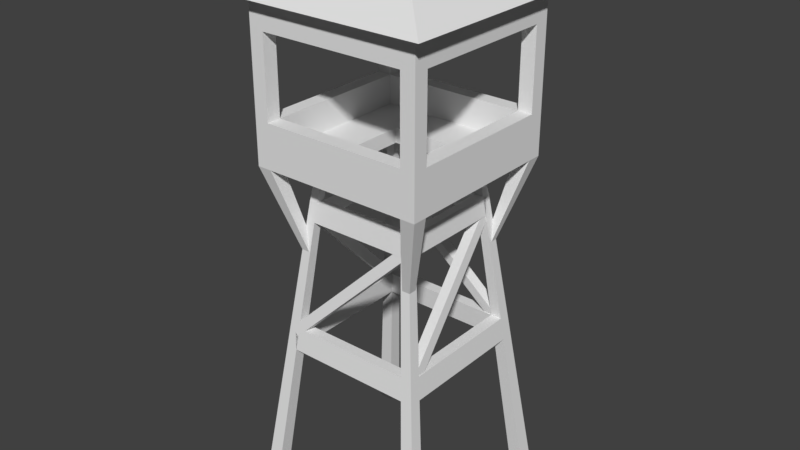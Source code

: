 # Source: Ireland_Military_Tower_2_Clip.blend  (saved by Blender 2.78.0; exported with 4.5.12 LTS)
import bpy
from mathutils import Matrix  # noqa: F401  (used for matrix-valued properties, if any)

bpy.ops.wm.read_factory_settings(use_empty=True)
scene = bpy.context.scene
scene.name = 'Scene'

# ---- collections
col_collection_1 = bpy.data.collections.new('Collection 1'); scene.collection.children.link(col_collection_1)

# ---- materials (node trees are filled in below, after node groups)
mat_material = bpy.data.materials.new('Material')
mat_material.alpha_threshold = 0.0
mat_material.use_transparent_shadow = False
mat_material.roughness = 0.5
mat_material.line_color = (0.0, 0.0, 0.0, 1.0)

# ---- material node trees

# ---- world
world_world = bpy.data.worlds.new('World'); scene.world = world_world
world_world.color = (0.05088, 0.05088, 0.05088)
world_world.use_sun_shadow = False
world_world.sun_shadow_jitter_overblur = 0.0
world_world.cycles.sampling_method = 'MANUAL'

# ---- meshes
me_cube = bpy.data.meshes.new('Cube')
me_cube.from_pydata([(1.95, 1.95, 4.4), (1.95, 1.65, 4.4), (1.65, 1.65, 4.4), (1.65, 1.95, 4.4), (1.755, 1.755, 5.6), (1.755, 1.485, 5.6), (1.485, 1.485, 5.6), (1.485, 1.755, 5.6), (1.95, -1.65, 4.4), (1.95, -1.95, 4.4), (1.65, -1.95, 4.4), (1.65, -1.65, 4.4), (1.755, -1.485, 5.6), (1.755, -1.755, 5.6), (1.485, -1.755, 5.6), (1.485, -1.485, 5.6), (-1.65, -1.65, 4.4), (-1.65, -1.95, 4.4), (-1.95, -1.95, 4.4), (-1.95, -1.65, 4.4), (-1.485, -1.485, 5.6), (-1.485, -1.755, 5.6), (-1.755, -1.755, 5.6), (-1.755, -1.485, 5.6), (-1.65, 1.95, 4.4), (-1.65, 1.65, 4.4), (-1.95, 1.65, 4.4), (-1.95, 1.95, 4.4), (-1.485, 1.755, 5.6), (-1.485, 1.485, 5.6), (-1.755, 1.485, 5.6), (-1.755, 1.755, 5.6), (3.25, 3.25, -6.0), (3.25, 2.75, -6.0), (2.75, 3.25, -6.0), (2.75, 2.75, -6.0), (3.25, -2.75, -6.0), (3.25, -3.25, -6.0), (2.75, -2.75, -6.0), (2.75, -3.25, -6.0), (-2.75, -2.75, -6.0), (-2.75, -3.25, -6.0), (-3.25, -2.75, -6.0), (-3.25, -3.25, -6.0), (-2.75, 3.25, -6.0), (-2.75, 2.75, -6.0), (-3.25, 3.25, -6.0), (-3.25, 2.75, -6.0), (-3.0, -3.0, 5.606), (-3.0, -3.0, 6.106), (-3.0, 3.0, 5.606), (-3.0, 3.0, 6.106), (3.0, -3.0, 5.606), (3.0, -3.0, 6.106), (3.0, 3.0, 5.606), (3.0, 3.0, 6.106), (1.0, 3.0, 5.606), (-1.0, 3.0, 5.606), (-1.0, 3.0, 6.106), (1.0, 3.0, 6.106), (-1.0, -3.0, 5.606), (1.0, -3.0, 5.606), (1.0, -3.0, 6.106), (-1.0, -3.0, 6.106), (-3.0, 1.0, 5.606), (-3.0, -1.0, 5.606), (-3.0, -1.0, 6.106), (-3.0, 1.0, 6.106), (3.0, -1.0, 5.606), (3.0, 1.0, 5.606), (3.0, 1.0, 6.106), (3.0, -1.0, 6.106), (1.0, 1.0, 6.106), (1.0, -1.0, 6.106), (-1.0, 1.0, 6.106), (-1.0, -1.0, 6.106), (-1.0, 1.0, 5.606), (-1.0, -1.0, 5.606), (1.0, 1.0, 5.606), (1.0, -1.0, 5.606), (-3.0, -2.5, 5.606), (3.0, -2.5, 6.106), (1.0, -2.5, 6.106), (-1.0, -2.5, 6.106), (-1.0, -2.5, 5.606), (1.0, -2.5, 5.606), (-3.0, -2.5, 6.106), (3.0, -2.5, 5.606), (2.5, 3.0, 6.106), (2.5, -3.0, 5.606), (2.5, 3.0, 5.606), (2.5, -3.0, 6.106), (2.5, 1.0, 6.106), (2.5, -1.0, 6.106), (2.5, 1.0, 5.606), (2.5, -1.0, 5.606), (2.5, -2.5, 6.106), (2.5, -2.5, 5.606), (-3.0, 2.5, 6.106), (3.0, 2.5, 5.606), (-3.0, 2.5, 5.606), (3.0, 2.5, 6.106), (1.0, 2.5, 6.106), (-1.0, 2.5, 6.106), (-1.0, 2.5, 5.606), (1.0, 2.5, 5.606), (2.5, 2.5, 5.606), (2.5, 2.5, 6.106), (-2.5, 3.0, 5.606), (-2.5, -3.0, 6.106), (-2.5, 3.0, 6.106), (-2.5, -3.0, 5.606), (-2.5, 1.0, 5.606), (-2.5, -1.0, 5.606), (-2.5, 1.0, 6.106), (-2.5, -1.0, 6.106), (-2.5, -2.5, 5.606), (-2.5, -2.5, 6.106), (-2.5, 2.5, 6.106), (-2.5, 2.5, 5.606), (-3.0, 2.5, 7.106), (-3.0, 3.0, 7.106), (2.5, 3.0, 7.106), (3.0, 3.0, 7.106), (3.0, -2.5, 7.106), (3.0, -3.0, 7.106), (-2.5, -3.0, 7.106), (-3.0, -3.0, 7.106), (-2.5, 3.0, 7.106), (-1.0, 3.0, 7.106), (1.0, 3.0, 7.106), (2.5, -3.0, 7.106), (1.0, -3.0, 7.106), (-1.0, -3.0, 7.106), (1.0, -2.5, 7.106), (-1.0, -2.5, 7.106), (-3.0, -2.5, 7.106), (-3.0, -1.0, 7.106), (-3.0, 1.0, 7.106), (3.0, 2.5, 7.106), (3.0, 1.0, 7.106), (3.0, -1.0, 7.106), (2.5, 1.0, 7.106), (2.5, -1.0, 7.106), (2.5, -2.5, 7.106), (-2.5, -2.5, 7.106), (2.5, 2.5, 7.106), (1.0, 2.5, 7.106), (-1.0, 2.5, 7.106), (-2.5, 2.5, 7.106), (-2.5, 1.0, 7.106), (-2.5, -1.0, 7.106), (-3.0, 2.5, 8.856), (-3.0, 3.0, 8.856), (2.5, 3.0, 8.856), (3.0, 3.0, 8.856), (3.0, -2.5, 8.856), (3.0, -3.0, 8.856), (-2.5, -3.0, 8.856), (-3.0, -3.0, 8.856), (-3.0, -2.5, 8.856), (2.5, -2.5, 8.856), (2.5, -3.0, 8.856), (3.0, 2.5, 8.856), (2.5, 2.5, 8.856), (-2.5, 3.0, 8.856), (-2.5, -2.5, 8.856), (-2.5, 2.5, 8.856), (-3.0, 2.5, 9.856), (-3.0, 3.0, 9.856), (2.5, 3.0, 9.856), (3.0, 3.0, 9.856), (3.0, -2.5, 9.856), (3.0, -3.0, 9.856), (-2.5, -3.0, 9.856), (-3.0, -3.0, 9.856), (-3.0, -2.5, 9.856), (2.5, -2.5, 9.856), (2.5, -3.0, 9.856), (3.0, 2.5, 9.856), (2.5, 2.5, 9.856), (-2.5, 3.0, 9.856), (-2.5, -2.5, 9.856), (-2.5, 2.5, 9.856), (-3.0, 2.5, 10.36), (-3.0, 3.0, 10.36), (2.5, 3.0, 10.36), (3.0, 3.0, 10.36), (3.0, -2.5, 10.36), (3.0, -3.0, 10.36), (-2.5, -3.0, 10.36), (-3.0, -3.0, 10.36), (-3.0, -2.5, 10.36), (2.5, -2.5, 10.36), (2.5, -3.0, 10.36), (3.0, 2.5, 10.36), (2.5, 2.5, 10.36), (-2.5, 3.0, 10.36), (-2.5, -2.5, 10.36), (-2.5, 2.5, 10.36), (2.5, 3.0, 9.856), (2.5, 2.5, 9.856), (2.5, -2.5, 9.856), (2.5, -3.0, 9.856), (2.5, 3.0, 10.36), (2.5, 2.5, 10.36), (2.5, -2.5, 10.36), (2.5, -3.0, 10.36), (2.5, 2.5, 9.856), (3.0, 2.5, 9.856), (-3.0, 2.5, 9.856), (-2.5, 2.5, 9.856), (2.5, 2.5, 10.36), (3.0, 2.5, 10.36), (-3.0, 2.5, 10.36), (-2.5, 2.5, 10.36), (-3.0, 2.5, 10.86), (-3.0, 3.0, 10.86), (2.5, 3.0, 10.86), (3.0, 3.0, 10.86), (3.0, 2.5, 10.86), (2.5, 2.5, 10.86), (-2.5, 3.0, 10.86), (-2.5, 2.5, 10.86), (2.5, 3.0, 10.86), (2.5, 2.5, 10.86), (2.5, -3.0, 10.36), (3.0, -3.0, 10.36), (-3.0, -3.0, 10.36), (-2.5, -3.0, 10.36), (2.5, -3.0, 10.36), (2.5, -3.0, 10.86), (2.5, -3.0, 10.86), (3.0, -3.0, 10.86), (-3.0, -3.0, 10.86), (-2.5, -3.0, 10.86), (-2.2, -2.2, -0.8), (-2.6, -2.2, -0.8), (-2.6, -2.6, -0.8), (-2.2, -2.6, -0.8), (-2.503, -2.118, -0.02), (-2.118, -2.503, -0.02), (-2.118, -2.118, -0.02), (-2.503, -2.503, -0.02), (-2.6, 2.6, -0.8), (-2.6, 2.2, -0.8), (-2.2, 2.2, -0.8), (-2.2, 2.6, -0.8), (-2.503, 2.118, -0.02), (-2.118, 2.503, -0.02), (-2.503, 2.503, -0.02), (-2.118, 2.118, -0.02), (2.6, -2.6, -0.8), (2.6, -2.2, -0.8), (2.2, -2.2, -0.8), (2.2, -2.6, -0.8), (2.503, -2.118, -0.02), (2.118, -2.118, -0.02), (2.503, -2.503, -0.02), (2.118, -2.503, -0.02), (2.2, 2.2, -0.8), (2.6, 2.2, -0.8), (2.2, 2.6, -0.8), (2.6, 2.6, -0.8), (2.503, 2.118, -0.02), (2.503, 2.503, -0.02), (2.118, 2.118, -0.02), (2.118, 2.503, -0.02), (2.6, -2.2, -0.8), (2.2, -2.2, -0.8), (2.503, -2.118, -0.02), (2.118, -2.118, -0.02), (2.6, 2.191, -0.8022), (2.2, 2.191, -0.8022), (2.503, 2.187, -0.01783), (2.118, 2.187, -0.01783), (-2.263, 2.118, -0.02), (-2.181, 2.2, -0.8), (-2.263, 2.503, -0.02), (-2.181, 2.6, -0.8), (-2.118, -2.283, -0.02), (-2.2, -2.201, -0.8), (-2.6, -2.201, -0.8), (-2.503, -2.283, -0.02), (-2.287, -2.503, -0.02), (-2.205, -2.6, -0.8), (-2.205, -2.2, -0.8), (-2.287, -2.118, -0.02), (0.0, 0.0, 12.86), (3.5, 3.5, 10.86), (0.0, 0.0, 12.86), (3.5, -3.5, 10.86), (0.0, 0.0, 12.86), (-3.5, 3.5, 10.86), (0.0, 0.0, 12.86), (-3.5, -3.5, 10.86), (2.033, 1.72, 3.737), (2.033, 2.033, 3.737), (1.72, 1.72, 3.737), (1.72, 2.033, 3.737), (-2.033, 1.72, 3.737), (-1.72, 2.033, 3.737), (-2.033, 2.033, 3.737), (-1.72, 1.72, 3.737), (-2.033, -1.72, 3.737), (-1.72, -2.033, 3.737), (-1.72, -1.72, 3.737), (-2.033, -2.033, 3.737), (2.033, -1.72, 3.737), (1.72, -1.72, 3.737), (2.033, -2.033, 3.737), (1.72, -2.033, 3.737), (1.799, -1.65, 4.4), (1.799, -1.95, 4.4), (1.728, -2.033, 3.737), (1.728, -1.72, 3.737), (1.95, 1.8, 4.4), (1.65, 1.8, 4.4), (2.033, 1.73, 3.737), (1.72, 1.73, 3.737), (1.819, 1.95, 4.4), (1.819, 1.65, 4.4), (1.748, 2.033, 3.737), (1.748, 1.72, 3.737), (-1.65, 1.789, 4.4), (-1.95, 1.789, 4.4), (-2.033, 1.719, 3.737), (-1.72, 1.719, 3.737), (1.918, 2.156, -0.09963), (2.165, 2.124, 0.1458), (1.918, 2.503, -0.05512), (2.165, 2.471, 0.1904), (2.165, 2.187, -0.3451), (2.413, 2.156, -0.09963), (2.165, 2.534, -0.3006), (2.413, 2.503, -0.05512), (-1.983, 2.007, 3.814), (-1.983, 1.66, 3.77), (-1.736, 1.628, 4.015), (-1.736, 1.975, 4.06), (-2.173, 1.909, -0.09963), (-2.142, 2.156, 0.1458), (-2.52, 1.909, -0.05512), (-2.489, 2.156, 0.1904), (-2.205, 2.156, -0.3451), (-2.173, 2.404, -0.09963), (-2.552, 2.156, -0.3006), (-2.52, 2.404, -0.05512), (-2.024, -1.992, 3.814), (-1.677, -1.992, 3.77), (-1.646, -1.744, 4.015), (-1.993, -1.744, 4.06), (-1.914, -2.163, -0.09963), (-2.162, -2.132, 0.1458), (-1.914, -2.51, -0.05512), (-2.162, -2.479, 0.1904), (-2.162, -2.195, -0.3451), (-2.409, -2.163, -0.09963), (-2.162, -2.542, -0.3006), (-2.409, -2.51, -0.05512), (1.987, -2.014, 3.814), (1.987, -1.667, 3.77), (1.739, -1.636, 4.015), (1.739, -1.983, 4.06), (2.147, -1.885, -0.09963), (2.115, -2.133, 0.1458), (2.494, -1.885, -0.05512), (2.462, -2.133, 0.1904), (2.178, -2.133, -0.3451), (2.147, -2.38, -0.09963), (2.525, -2.133, -0.3006), (2.494, -2.38, -0.05512), (1.998, 2.015, 3.814), (1.651, 2.015, 3.77), (1.619, 1.768, 4.015), (1.966, 1.768, 4.06), (-2.125, -1.847, 2.606), (-2.125, -2.125, 2.606), (-1.886, 2.086, 2.606), (-2.086, 2.086, 2.606), (2.096, 1.876, 2.606), (2.096, 2.096, 2.606), (1.851, -2.121, 2.606), (2.121, -2.121, 2.606), (2.121, -1.851, 2.606), (-1.847, -1.847, 2.606), (1.876, 2.096, 2.606), (1.851, -1.851, 2.606), (-2.086, 1.886, 2.606), (1.876, 1.876, 2.606), (-1.886, 1.886, 2.606), (-1.847, -2.125, 2.606)], [], [(253, 252, 37, 36), (4, 7, 6, 5), (0, 4, 5, 1), (1, 5, 6, 2), (2, 6, 7, 3), (4, 0, 3, 7), (245, 244, 46, 47), (12, 15, 14, 13), (8, 12, 13, 9), (9, 13, 14, 10), (10, 14, 15, 11), (12, 8, 11, 15), (261, 260, 35, 33), (20, 23, 22, 21), (16, 20, 21, 17), (17, 21, 22, 18), (18, 22, 23, 19), (20, 16, 19, 23), (237, 236, 40, 42), (28, 31, 30, 29), (24, 28, 29, 25), (25, 29, 30, 26), (26, 30, 31, 27), (28, 24, 27, 31), (239, 238, 43, 41), (260, 262, 34, 35), (254, 253, 36, 38), (247, 246, 45, 44), (238, 237, 42, 43), (244, 247, 44, 46), (263, 261, 33, 32), (252, 255, 39, 37), (262, 263, 32, 34), (236, 239, 41, 40), (246, 245, 47, 45), (255, 254, 38, 39), (100, 98, 51, 50), (90, 88, 55, 54), (87, 81, 53, 52), (111, 109, 49, 48), (100, 50, 379, 388), (49, 109, 126, 127), (93, 96, 144, 143), (83, 117, 145, 135), (116, 84, 60, 111), (84, 85, 61, 60), (89, 91, 62, 61), (61, 62, 63, 60), (108, 110, 58, 57), (57, 58, 59, 56), (104, 105, 78, 76), (119, 104, 76, 112), (112, 76, 77, 113), (102, 103, 74, 72), (77, 75, 73, 79), (107, 102, 72, 92), (92, 72, 73, 93), (101, 55, 123, 139), (103, 102, 147, 148), (106, 99, 69, 94), (94, 69, 68, 95), (99, 101, 70, 69), (69, 70, 71, 68), (80, 86, 66, 65), (65, 66, 67, 64), (75, 77, 76, 74), (78, 72, 74, 76), (72, 78, 79, 73), (48, 49, 86, 80), (77, 79, 85, 84), (113, 77, 84, 116), (73, 75, 83, 82), (93, 73, 82, 96), (71, 70, 140, 141), (95, 68, 87, 97), (68, 71, 81, 87), (79, 95, 97, 85), (53, 81, 124, 125), (78, 94, 95, 79), (105, 106, 94, 78), (82, 83, 135, 134), (102, 107, 146, 147), (52, 53, 91, 89), (96, 82, 134, 144), (85, 97, 89, 61), (56, 59, 88, 90), (70, 101, 139, 140), (56, 90, 106, 105), (54, 55, 101, 99), (111, 48, 377, 391), (118, 103, 148, 149), (98, 67, 138, 120), (63, 62, 132, 133), (108, 57, 104, 119), (57, 56, 105, 104), (64, 67, 98, 100), (106, 90, 386, 389), (55, 88, 122, 123), (75, 115, 117, 83), (65, 113, 116, 80), (74, 114, 115, 75), (103, 118, 114, 74), (64, 112, 113, 65), (100, 119, 112, 64), (50, 51, 110, 108), (87, 52, 383, 384), (62, 91, 131, 132), (60, 63, 109, 111), (136, 127, 159, 160), (144, 134, 132, 131), (134, 135, 133, 132), (149, 120, 138, 150), (150, 138, 137, 151), (151, 137, 136, 145), (141, 143, 144, 124), (140, 142, 143, 141), (139, 146, 142, 140), (125, 124, 156, 157), (128, 121, 153, 165), (123, 122, 154, 155), (122, 130, 147, 146), (130, 129, 148, 147), (129, 128, 149, 148), (135, 145, 126, 133), (81, 71, 141, 124), (88, 59, 130, 122), (117, 115, 151, 145), (92, 93, 143, 142), (109, 63, 133, 126), (58, 110, 128, 129), (107, 92, 142, 146), (110, 51, 121, 128), (59, 58, 129, 130), (115, 114, 150, 151), (51, 98, 120, 121), (91, 53, 125, 131), (114, 118, 149, 150), (86, 49, 127, 136), (66, 86, 136, 137), (67, 66, 137, 138), (156, 161, 177, 172), (166, 160, 176, 182), (160, 159, 175, 176), (165, 153, 169, 181), (122, 146, 164, 154), (126, 145, 166, 158), (127, 126, 158, 159), (146, 139, 163, 164), (145, 136, 160, 166), (124, 144, 161, 156), (144, 131, 162, 161), (120, 149, 167, 152), (149, 128, 165, 167), (139, 123, 155, 163), (131, 125, 157, 162), (121, 120, 152, 153), (180, 179, 195, 196), (173, 172, 188, 189), (170, 180, 196, 186), (171, 170, 186, 187), (152, 167, 183, 168), (162, 157, 173, 178), (167, 165, 181, 183), (161, 162, 178, 177), (153, 152, 168, 169), (158, 166, 182, 174), (163, 155, 171, 179), (155, 154, 170, 171), (154, 164, 180, 170), (157, 156, 172, 173), (164, 163, 179, 180), (159, 158, 174, 175), (198, 192, 191, 190), (188, 193, 194, 189), (187, 186, 218, 219), (197, 185, 217, 222), (175, 174, 190, 191), (181, 169, 185, 197), (176, 175, 191, 192), (172, 177, 208, 209), (177, 193, 212, 208), (168, 183, 199, 184), (178, 173, 189, 194), (198, 190, 207, 206), (177, 178, 194, 193), (169, 168, 184, 185), (183, 181, 200, 201), (179, 171, 187, 195), (222, 217, 216, 223), (219, 218, 221, 220), (190, 174, 203, 207), (199, 183, 201, 205), (182, 198, 206, 202), (174, 182, 202, 203), (181, 197, 204, 200), (225, 223, 235, 231), (176, 192, 214, 210), (182, 176, 210, 211), (198, 182, 211, 215), (193, 188, 213, 212), (192, 198, 215, 214), (188, 172, 209, 213), (222, 223, 225, 224), (195, 187, 219, 220), (186, 196, 221, 218), (204, 197, 222, 224), (216, 184, 228, 234), (199, 205, 230, 229), (205, 204, 224, 225), (185, 184, 216, 217), (229, 230, 231, 235), (228, 229, 235, 234), (226, 227, 233, 232), (195, 220, 233, 227), (223, 216, 234, 235), (184, 199, 229, 228), (221, 196, 226, 232), (196, 195, 227, 226), (220, 221, 232, 233), (205, 225, 231, 230), (242, 241, 239, 236), (243, 240, 237, 238), (241, 243, 238, 239), (240, 242, 236, 237), (304, 306, 242, 240), (305, 307, 243, 241), (307, 304, 240, 243), (306, 305, 241, 242), (248, 245, 282, 283), (250, 249, 247, 244), (249, 251, 246, 247), (248, 250, 244, 245), (300, 302, 250, 248), (301, 303, 251, 249), (302, 301, 249, 250), (303, 300, 248, 251), (257, 254, 286, 287), (258, 259, 255, 252), (257, 256, 270, 271), (256, 258, 252, 253), (308, 310, 258, 256), (309, 308, 256, 257), (310, 311, 259, 258), (311, 309, 257, 259), (267, 265, 263, 262), (265, 264, 261, 263), (262, 260, 277, 279), (264, 266, 260, 261), (296, 298, 266, 264), (298, 299, 267, 266), (297, 296, 264, 265), (299, 297, 265, 267), (271, 270, 274, 275), (254, 257, 271, 269), (256, 253, 268, 270), (253, 254, 269, 268), (275, 274, 272, 273), (270, 268, 272, 274), (269, 271, 275, 273), (268, 269, 273, 272), (276, 278, 279, 277), (267, 262, 279, 278), (266, 267, 278, 276), (260, 266, 276, 277), (280, 283, 282, 281), (245, 246, 281, 282), (251, 248, 283, 280), (246, 251, 280, 281), (284, 287, 286, 285), (255, 259, 284, 285), (254, 255, 285, 286), (259, 257, 287, 284), (288, 292, 294, 290), (293, 289, 291, 295), (291, 290, 294, 295), (289, 288, 290, 291), (293, 292, 288, 289), (295, 294, 292, 293), (3, 0, 297, 299), (0, 1, 296, 297), (2, 3, 299, 298), (1, 2, 298, 296), (25, 26, 300, 303), (27, 24, 301, 302), (301, 24, 320, 322), (26, 27, 302, 300), (16, 17, 313, 312), (18, 19, 304, 307), (17, 18, 307, 305), (16, 306, 327, 324), (10, 11, 309, 311), (9, 10, 311, 310), (11, 8, 316, 317), (8, 9, 310, 308), (312, 313, 314, 315), (305, 306, 315, 314), (17, 305, 314, 313), (306, 16, 312, 315), (317, 316, 318, 319), (309, 11, 317, 319), (8, 308, 318, 316), (308, 309, 319, 318), (320, 321, 323, 322), (25, 303, 323, 321), (24, 25, 321, 320), (303, 301, 322, 323), (325, 324, 327, 326), (19, 16, 324, 325), (306, 304, 326, 327), (304, 19, 325, 326), (329, 331, 339, 338), (330, 331, 335, 334), (334, 335, 333, 332), (332, 333, 329, 328), (330, 334, 332, 328), (335, 331, 329, 333), (337, 338, 339, 336), (330, 328, 337, 336), (331, 330, 336, 339), (328, 329, 338, 337), (341, 343, 351, 350), (342, 343, 347, 346), (346, 347, 345, 344), (344, 345, 341, 340), (342, 346, 344, 340), (347, 343, 341, 345), (349, 350, 351, 348), (342, 340, 349, 348), (343, 342, 348, 351), (340, 341, 350, 349), (353, 355, 363, 362), (354, 355, 359, 358), (358, 359, 357, 356), (356, 357, 353, 352), (354, 358, 356, 352), (359, 355, 353, 357), (361, 362, 363, 360), (354, 352, 361, 360), (355, 354, 360, 363), (352, 353, 362, 361), (365, 367, 375, 374), (366, 367, 371, 370), (370, 371, 369, 368), (368, 369, 365, 364), (366, 370, 368, 364), (371, 367, 365, 369), (373, 374, 375, 372), (366, 364, 373, 372), (367, 366, 372, 375), (364, 365, 374, 373), (387, 384, 383, 382), (386, 381, 380, 389), (379, 378, 390, 388), (376, 385, 391, 377), (119, 100, 388, 390), (108, 119, 390, 378), (54, 99, 380, 381), (48, 80, 376, 377), (80, 116, 385, 376), (97, 87, 384, 387), (116, 111, 391, 385), (90, 54, 381, 386), (89, 97, 387, 382), (99, 106, 389, 380), (52, 89, 382, 383), (50, 108, 378, 379)])
_uv = me_cube.uv_layers.new(name='UVMap')
_uv.uv.foreach_set('vector', [0.2372, 0.2457, 0.2372, 0.2457, 0.2372, 0.2457, 0.2372, 0.2457, 0.2372, 0.2457, 0.2372, 0.2457, 0.2372, 0.2457, 0.2372, 0.2457, 0.2372, 0.2457, 0.2372, 0.2457, 0.2372, 0.2457, 0.2372, 0.2457, 0.2372, 0.2457, 0.2372, 0.2457, 0.2372, 0.2457, 0.2372, 0.2457, 0.2372, 0.2457, 0.2372, 0.2457, 0.2372, 0.2457, 0.2372, 0.2457, 0.2372, 0.2457, 0.2372, 0.2457, 0.2372, 0.2457, 0.2372, 0.2457, 0.2372, 0.2457, 0.2372, 0.2457, 0.2372, 0.2457, 0.2372, 0.2457, 0.2372, 0.2457, 0.2372, 0.2457, 0.2372, 0.2457, 0.2372, 0.2457, 0.2372, 0.2457, 0.2372, 0.2457, 0.2372, 0.2457, 0.2372, 0.2457, 0.2372, 0.2457, 0.2372, 0.2457, 0.2372, 0.2457, 0.2372, 0.2457, 0.2372, 0.2457, 0.2372, 0.2457, 0.2372, 0.2457, 0.2372, 0.2457, 0.2372, 0.2457, 0.2372, 0.2457, 0.2372, 0.2457, 0.2372, 0.2457, 0.2372, 0.2457, 0.2372, 0.2457, 0.2372, 0.2457, 0.2372, 0.2457, 0.2372, 0.2457, 0.2372, 0.2457, 0.2372, 0.2457, 0.2372, 0.2457, 0.2372, 0.2457, 0.2372, 0.2457, 0.2372, 0.2457, 0.2372, 0.2457, 0.2372, 0.2457, 0.2372, 0.2457, 0.2372, 0.2457, 0.2372, 0.2457, 0.2372, 0.2457, 0.2372, 0.2457, 0.2372, 0.2457, 0.2372, 0.2457, 0.2372, 0.2457, 0.2372, 0.2457, 0.2372, 0.2457, 0.2372, 0.2457, 0.2372, 0.2457, 0.2372, 0.2457, 0.2372, 0.2457, 0.2372, 0.2457, 0.2372, 0.2457, 0.2372, 0.2457, 0.2372, 0.2457, 0.2372, 0.2457, 0.2372, 0.2457, 0.2372, 0.2457, 0.2372, 0.2457, 0.2372, 0.2457, 0.2372, 0.2457, 0.2372, 0.2457, 0.2372, 0.2457, 0.2372, 0.2457, 0.2372, 0.2457, 0.2372, 0.2457, 0.2372, 0.2457, 0.2372, 0.2457, 0.2372, 0.2457, 0.2372, 0.2457, 0.2372, 0.2457, 0.2372, 0.2457, 0.2372, 0.2457, 0.2372, 0.2457, 0.2372, 0.2457, 0.2372, 0.2457, 0.2372, 0.2457, 0.2372, 0.2457, 0.2372, 0.2457, 0.2372, 0.2457, 0.2372, 0.2457, 0.2372, 0.2457, 0.2372, 0.2457, 0.2372, 0.2457, 0.2372, 0.2457, 0.2372, 0.2457, 0.2372, 0.2457, 0.2372, 0.2457, 0.2372, 0.2457, 0.2372, 0.2457, 0.2372, 0.2457, 0.2372, 0.2457, 0.2372, 0.2457, 0.2372, 0.2457, 0.2372, 0.2457, 0.2372, 0.2457, 0.2372, 0.2457, 0.2372, 0.2457, 0.2372, 0.2457, 0.2372, 0.2457, 0.2372, 0.2457, 0.2372, 0.2457, 0.2372, 0.2457, 0.2372, 0.2457, 0.2372, 0.2457, 0.2372, 0.2457, 0.2372, 0.2457, 0.2372, 0.2457, 0.2372, 0.2457, 0.2372, 0.2457, 0.2372, 0.2457, 0.2372, 0.2457, 0.2372, 0.2457, 0.2372, 0.2457, 0.2372, 0.2457, 0.2372, 0.2457, 0.2372, 0.2457, 0.2372, 0.2457, 0.2372, 0.2457, 0.2372, 0.2457, 0.2372, 0.2457, 0.2372, 0.2457, 0.2372, 0.2457, 0.2372, 0.2457, 0.2372, 0.2457, 0.2372, 0.2457, 0.2372, 0.2457, 0.2372, 0.2457, 0.2372, 0.2457, 0.2372, 0.2457, 0.2372, 0.2457, 0.2372, 0.2457, 0.2372, 0.2457, 0.2372, 0.2457, 0.2372, 0.2457, 0.2372, 0.2457, 0.2372, 0.2457, 0.2372, 0.2457, 0.2372, 0.2457, 0.2372, 0.2457, 0.2372, 0.2457, 0.2372, 0.2457, 0.2372, 0.2457, 0.2372, 0.2457, 0.262, 0.7356, 0.262, 0.7356, 0.262, 0.7356, 0.262, 0.7356, 0.262, 0.7356, 0.262, 0.7356, 0.262, 0.7356, 0.262, 0.7356, 0.2372, 0.2457, 0.2372, 0.2457, 0.2372, 0.2457, 0.2372, 0.2457, 0.2372, 0.2457, 0.2372, 0.2457, 0.2372, 0.2457, 0.2372, 0.2457, 0.2372, 0.2457, 0.2372, 0.2457, 0.2372, 0.2457, 0.2372, 0.2457, 0.2372, 0.2457, 0.2372, 0.2457, 0.2372, 0.2457, 0.2372, 0.2457, 0.2372, 0.2457, 0.2372, 0.2457, 0.2372, 0.2457, 0.2372, 0.2457, 0.2372, 0.2457, 0.2372, 0.2457, 0.2372, 0.2457, 0.2372, 0.2457, 0.2372, 0.2457, 0.2372, 0.2457, 0.2372, 0.2457, 0.2372, 0.2457, 0.2372, 0.2457, 0.2372, 0.2457, 0.2372, 0.2457, 0.2372, 0.2457, 0.2372, 0.2457, 0.2372, 0.2457, 0.2372, 0.2457, 0.2372, 0.2457, 0.758, 0.7294, 0.758, 0.7294, 0.758, 0.7294, 0.758, 0.7294, 0.758, 0.7294, 0.758, 0.7294, 0.758, 0.7294, 0.758, 0.7294, 0.758, 0.7294, 0.758, 0.7294, 0.758, 0.7294, 0.758, 0.7294, 0.758, 0.7294, 0.758, 0.7294, 0.758, 0.7294, 0.758, 0.7294, 0.2372, 0.2457, 0.2372, 0.2457, 0.2372, 0.2457, 0.2372, 0.2457, 0.262, 0.7356, 0.262, 0.7356, 0.262, 0.7356, 0.262, 0.7356, 0.2372, 0.2457, 0.2372, 0.2457, 0.2372, 0.2457, 0.2372, 0.2457, 0.2372, 0.2457, 0.2372, 0.2457, 0.2372, 0.2457, 0.2372, 0.2457, 0.2372, 0.2457, 0.2372, 0.2457, 0.2372, 0.2457, 0.2372, 0.2457, 0.2372, 0.2457, 0.2372, 0.2457, 0.2372, 0.2457, 0.2372, 0.2457, 0.2372, 0.2457, 0.2372, 0.2457, 0.2372, 0.2457, 0.2372, 0.2457, 0.2372, 0.2457, 0.2372, 0.2457, 0.2372, 0.2457, 0.2372, 0.2457, 0.758, 0.7294, 0.758, 0.7294, 0.758, 0.7294, 0.758, 0.7294, 0.758, 0.7294, 0.758, 0.7294, 0.758, 0.7294, 0.758, 0.7294, 0.758, 0.7294, 0.758, 0.7294, 0.758, 0.7294, 0.758, 0.7294, 0.2372, 0.2457, 0.2372, 0.2457, 0.2372, 0.2457, 0.2372, 0.2457, 0.2372, 0.2457, 0.2372, 0.2457, 0.2372, 0.2457, 0.2372, 0.2457, 0.2372, 0.2457, 0.2372, 0.2457, 0.2372, 0.2457, 0.2372, 0.2457, 0.758, 0.7294, 0.758, 0.7294, 0.758, 0.7294, 0.758, 0.7294, 0.758, 0.7294, 0.758, 0.7294, 0.758, 0.7294, 0.758, 0.7294, 0.2372, 0.2457, 0.2372, 0.2457, 0.2372, 0.2457, 0.2372, 0.2457, 0.2372, 0.2457, 0.2372, 0.2457, 0.2372, 0.2457, 0.2372, 0.2457, 0.2372, 0.2457, 0.2372, 0.2457, 0.2372, 0.2457, 0.2372, 0.2457, 0.2372, 0.2457, 0.2372, 0.2457, 0.2372, 0.2457, 0.2372, 0.2457, 0.2372, 0.2457, 0.2372, 0.2457, 0.2372, 0.2457, 0.2372, 0.2457, 0.2372, 0.2457, 0.2372, 0.2457, 0.2372, 0.2457, 0.2372, 0.2457, 0.2372, 0.2457, 0.2372, 0.2457, 0.2372, 0.2457, 0.2372, 0.2457, 0.262, 0.7356, 0.262, 0.7356, 0.262, 0.7356, 0.262, 0.7356, 0.262, 0.7356, 0.262, 0.7356, 0.262, 0.7356, 0.262, 0.7356, 0.2372, 0.2457, 0.2372, 0.2457, 0.2372, 0.2457, 0.2372, 0.2457, 0.262, 0.7356, 0.262, 0.7356, 0.262, 0.7356, 0.262, 0.7356, 0.2372, 0.2457, 0.2372, 0.2457, 0.2372, 0.2457, 0.2372, 0.2457, 0.2372, 0.2457, 0.2372, 0.2457, 0.2372, 0.2457, 0.2372, 0.2457, 0.2372, 0.2457, 0.2372, 0.2457, 0.2372, 0.2457, 0.2372, 0.2457, 0.2372, 0.2457, 0.2372, 0.2457, 0.2372, 0.2457, 0.2372, 0.2457, 0.2372, 0.2457, 0.2372, 0.2457, 0.2372, 0.2457, 0.2372, 0.2457, 0.2372, 0.2457, 0.2372, 0.2457, 0.2371, 0.2457, 0.2371, 0.2457, 0.262, 0.7356, 0.262, 0.7356, 0.262, 0.7356, 0.262, 0.7356, 0.2372, 0.2457, 0.2372, 0.2457, 0.2372, 0.2457, 0.2372, 0.2457, 0.2372, 0.2457, 0.2372, 0.2457, 0.2372, 0.2457, 0.2372, 0.2457, 0.2372, 0.2457, 0.2372, 0.2457, 0.2372, 0.2457, 0.2372, 0.2457, 0.2372, 0.2457, 0.2372, 0.2457, 0.2372, 0.2457, 0.2372, 0.2457, 0.2372, 0.2457, 0.2372, 0.2457, 0.2372, 0.2457, 0.2372, 0.2457, 0.2372, 0.2457, 0.2372, 0.2457, 0.2372, 0.2457, 0.2372, 0.2457, 0.2372, 0.2457, 0.2372, 0.2457, 0.2372, 0.2457, 0.2372, 0.2457, 0.758, 0.7294, 0.758, 0.7294, 0.758, 0.7294, 0.758, 0.7294, 0.2372, 0.2457, 0.2372, 0.2457, 0.2372, 0.2457, 0.2372, 0.2457, 0.758, 0.7294, 0.758, 0.7294, 0.758, 0.7294, 0.758, 0.7294, 0.758, 0.7294, 0.758, 0.7294, 0.758, 0.7294, 0.758, 0.7294, 0.2372, 0.2457, 0.2372, 0.2457, 0.2372, 0.2457, 0.2372, 0.2457, 0.2372, 0.2457, 0.2372, 0.2457, 0.2372, 0.2457, 0.2372, 0.2457, 0.2372, 0.2457, 0.2372, 0.2457, 0.2372, 0.2457, 0.2372, 0.2457, 0.2372, 0.2457, 0.2372, 0.2457, 0.2372, 0.2457, 0.2372, 0.2457, 0.2372, 0.2457, 0.2372, 0.2457, 0.2372, 0.2457, 0.2372, 0.2457, 0.2372, 0.2457, 0.2372, 0.2457, 0.2372, 0.2457, 0.2372, 0.2457, 0.2372, 0.2457, 0.2372, 0.2457, 0.2372, 0.2457, 0.2372, 0.2457, 0.2619, 0.2541, 0.2619, 0.2541, 0.2619, 0.2541, 0.2619, 0.2541, 0.2619, 0.2541, 0.2619, 0.2541, 0.2619, 0.2541, 0.2619, 0.2541, 0.2619, 0.2541, 0.2619, 0.2541, 0.2619, 0.2541, 0.2619, 0.2541, 0.2619, 0.2541, 0.2619, 0.2541, 0.2619, 0.2541, 0.2619, 0.2541, 0.2619, 0.2541, 0.2619, 0.2541, 0.2619, 0.2541, 0.2619, 0.2541, 0.2619, 0.2541, 0.2619, 0.2541, 0.2619, 0.2541, 0.2619, 0.2541, 0.2619, 0.2541, 0.2619, 0.2541, 0.2619, 0.2541, 0.2619, 0.2541, 0.2619, 0.2541, 0.2619, 0.2541, 0.2619, 0.2541, 0.2619, 0.2541, 0.2372, 0.2457, 0.2372, 0.2457, 0.2372, 0.2457, 0.2372, 0.2457, 0.2372, 0.2457, 0.2372, 0.2457, 0.2372, 0.2457, 0.2372, 0.2457, 0.2372, 0.2457, 0.2372, 0.2457, 0.2372, 0.2457, 0.2372, 0.2457, 0.2619, 0.2541, 0.2619, 0.2541, 0.2619, 0.2541, 0.2619, 0.2541, 0.2619, 0.2541, 0.2619, 0.2541, 0.2619, 0.2541, 0.2619, 0.2541, 0.2619, 0.2541, 0.2619, 0.2541, 0.2619, 0.2541, 0.2619, 0.2541, 0.2619, 0.2541, 0.2619, 0.2541, 0.2619, 0.2541, 0.2619, 0.2541, 0.2372, 0.2457, 0.2372, 0.2457, 0.2372, 0.2457, 0.2372, 0.2457, 0.2372, 0.2457, 0.2372, 0.2457, 0.2372, 0.2457, 0.2372, 0.2457, 0.262, 0.7356, 0.262, 0.7356, 0.262, 0.7356, 0.262, 0.7356, 0.262, 0.7356, 0.262, 0.7356, 0.262, 0.7356, 0.262, 0.7356, 0.2372, 0.2457, 0.2372, 0.2457, 0.2372, 0.2457, 0.2372, 0.2457, 0.2372, 0.2457, 0.2372, 0.2457, 0.2372, 0.2457, 0.2372, 0.2457, 0.262, 0.7356, 0.262, 0.7356, 0.262, 0.7356, 0.262, 0.7356, 0.2372, 0.2457, 0.2372, 0.2457, 0.2372, 0.2457, 0.2372, 0.2457, 0.2372, 0.2457, 0.2372, 0.2457, 0.2372, 0.2457, 0.2372, 0.2457, 0.262, 0.7356, 0.262, 0.7356, 0.262, 0.7356, 0.262, 0.7356, 0.2372, 0.2457, 0.2372, 0.2457, 0.2372, 0.2457, 0.2372, 0.2457, 0.2372, 0.2457, 0.2372, 0.2457, 0.2372, 0.2457, 0.2372, 0.2457, 0.262, 0.7356, 0.262, 0.7356, 0.262, 0.7356, 0.262, 0.7356, 0.2372, 0.2457, 0.2372, 0.2457, 0.2372, 0.2457, 0.2372, 0.2457, 0.2372, 0.2457, 0.2372, 0.2457, 0.2372, 0.2457, 0.2372, 0.2457, 0.2372, 0.2457, 0.2372, 0.2457, 0.2372, 0.2457, 0.2372, 0.2457, 0.2619, 0.2541, 0.2619, 0.2541, 0.2619, 0.2541, 0.2619, 0.2541, 0.2619, 0.2541, 0.2619, 0.2541, 0.2619, 0.2541, 0.2619, 0.2541, 0.2372, 0.2457, 0.2372, 0.2457, 0.2372, 0.2457, 0.2372, 0.2457, 0.2372, 0.2457, 0.2372, 0.2457, 0.2372, 0.2457, 0.2372, 0.2457, 0.2619, 0.2541, 0.2619, 0.2541, 0.2619, 0.2541, 0.2619, 0.2541, 0.2619, 0.2541, 0.2619, 0.2541, 0.2619, 0.2541, 0.2619, 0.2541, 0.2372, 0.2457, 0.2372, 0.2457, 0.2372, 0.2457, 0.2372, 0.2457, 0.2619, 0.2541, 0.2619, 0.2541, 0.2619, 0.2541, 0.2619, 0.2541, 0.2619, 0.2541, 0.2619, 0.2541, 0.2619, 0.2541, 0.2619, 0.2541, 0.2619, 0.2541, 0.2619, 0.2541, 0.2619, 0.2541, 0.2619, 0.2541, 0.2619, 0.2541, 0.2619, 0.2541, 0.2619, 0.2541, 0.2619, 0.2541, 0.2619, 0.2541, 0.2619, 0.2541, 0.2619, 0.2541, 0.2619, 0.2541, 0.2619, 0.2541, 0.2619, 0.2541, 0.2619, 0.2541, 0.2619, 0.2541, 0.2372, 0.2457, 0.2372, 0.2457, 0.2372, 0.2457, 0.2372, 0.2457, 0.2372, 0.2457, 0.2372, 0.2457, 0.2372, 0.2457, 0.2372, 0.2457, 0.262, 0.256, 0.262, 0.256, 0.262, 0.256, 0.262, 0.256, 0.2372, 0.2457, 0.2372, 0.2457, 0.2372, 0.2457, 0.2372, 0.2457, 0.2372, 0.2457, 0.2372, 0.2457, 0.2372, 0.2457, 0.2372, 0.2457, 0.2372, 0.2457, 0.2372, 0.2457, 0.2372, 0.2457, 0.2372, 0.2457, 0.2372, 0.2457, 0.2372, 0.2457, 0.2372, 0.2457, 0.2372, 0.2457, 0.2619, 0.2541, 0.2619, 0.2541, 0.2619, 0.2541, 0.2619, 0.2541, 0.2372, 0.2457, 0.2372, 0.2457, 0.2372, 0.2457, 0.2372, 0.2457, 0.2619, 0.2541, 0.2619, 0.2541, 0.2619, 0.2541, 0.2619, 0.2541, 0.2619, 0.2541, 0.2619, 0.2541, 0.2619, 0.2541, 0.2619, 0.2541, 0.262, 0.256, 0.262, 0.256, 0.262, 0.256, 0.262, 0.256, 0.2619, 0.2541, 0.2619, 0.2541, 0.2619, 0.2541, 0.2619, 0.2541, 0.2372, 0.2457, 0.2372, 0.2457, 0.2372, 0.2457, 0.2372, 0.2457, 0.2372, 0.2457, 0.2372, 0.2457, 0.2372, 0.2457, 0.2372, 0.2457, 0.2619, 0.2541, 0.2619, 0.2541, 0.2619, 0.2541, 0.2619, 0.2541, 0.2372, 0.2457, 0.2372, 0.2457, 0.2372, 0.2457, 0.2372, 0.2457, 0.2619, 0.2541, 0.2619, 0.2541, 0.2619, 0.2541, 0.2619, 0.2541, 0.2372, 0.2457, 0.2372, 0.2457, 0.2372, 0.2457, 0.2372, 0.2457, 0.2372, 0.2457, 0.2372, 0.2457, 0.2372, 0.2457, 0.2372, 0.2457, 0.2372, 0.2457, 0.2372, 0.2457, 0.2372, 0.2457, 0.2372, 0.2457, 0.2372, 0.2457, 0.2372, 0.2457, 0.2372, 0.2457, 0.2372, 0.2457, 0.2372, 0.2457, 0.2372, 0.2457, 0.2372, 0.2457, 0.2372, 0.2457, 0.2372, 0.2457, 0.2372, 0.2457, 0.2372, 0.2457, 0.2372, 0.2457, 0.2372, 0.2457, 0.2372, 0.2457, 0.2372, 0.2457, 0.2372, 0.2457, 0.2372, 0.2457, 0.2372, 0.2457, 0.2372, 0.2457, 0.2372, 0.2457, 0.2372, 0.2457, 0.2372, 0.2457, 0.2372, 0.2457, 0.2372, 0.2457, 0.262, 0.7356, 0.262, 0.7356, 0.262, 0.7356, 0.262, 0.7356, 0.2372, 0.2457, 0.2372, 0.2457, 0.2372, 0.2457, 0.2372, 0.2457, 0.2372, 0.2457, 0.2372, 0.2457, 0.2372, 0.2457, 0.2372, 0.2457, 0.2372, 0.2457, 0.2372, 0.2457, 0.2372, 0.2457, 0.2372, 0.2457, 0.2372, 0.2457, 0.2372, 0.2457, 0.2372, 0.2457, 0.2372, 0.2457, 0.2372, 0.2457, 0.2372, 0.2457, 0.2372, 0.2457, 0.2372, 0.2457, 0.2372, 0.2457, 0.2372, 0.2457, 0.2372, 0.2457, 0.2372, 0.2457, 0.2372, 0.2457, 0.2372, 0.2457, 0.2372, 0.2457, 0.2372, 0.2457, 0.2372, 0.2457, 0.2372, 0.2457, 0.2372, 0.2457, 0.2372, 0.2457, 0.2372, 0.2457, 0.2372, 0.2457, 0.2372, 0.2457, 0.2372, 0.2457, 0.2372, 0.2457, 0.2372, 0.2457, 0.2372, 0.2457, 0.2372, 0.2457, 0.262, 0.7356, 0.262, 0.7356, 0.262, 0.7356, 0.262, 0.7356, 0.262, 0.7356, 0.262, 0.7356, 0.262, 0.7356, 0.262, 0.7356, 0.2372, 0.2457, 0.2372, 0.2457, 0.2372, 0.2457, 0.2372, 0.2457, 0.2372, 0.2457, 0.2372, 0.2457, 0.2372, 0.2457, 0.2372, 0.2457, 0.2372, 0.2457, 0.2372, 0.2457, 0.2372, 0.2457, 0.2372, 0.2457, 0.2372, 0.2457, 0.2372, 0.2457, 0.2372, 0.2457, 0.2372, 0.2457, 0.2372, 0.2457, 0.2372, 0.2457, 0.2372, 0.2457, 0.2372, 0.2457, 0.262, 0.7356, 0.262, 0.7356, 0.262, 0.7356, 0.262, 0.7356, 0.2372, 0.2457, 0.2372, 0.2457, 0.2372, 0.2457, 0.2372, 0.2457, 0.2372, 0.2457, 0.2372, 0.2457, 0.2372, 0.2457, 0.2372, 0.2457, 0.2372, 0.2457, 0.2372, 0.2457, 0.2372, 0.2457, 0.2372, 0.2457, 0.2372, 0.2457, 0.2372, 0.2457, 0.2372, 0.2457, 0.2372, 0.2457, 0.2372, 0.2457, 0.2372, 0.2457, 0.2372, 0.2457, 0.2372, 0.2457, 0.2372, 0.2457, 0.2372, 0.2457, 0.2372, 0.2457, 0.2372, 0.2457, 0.2372, 0.2457, 0.2372, 0.2457, 0.2372, 0.2457, 0.2372, 0.2457, 0.2372, 0.2457, 0.2372, 0.2457, 0.2372, 0.2457, 0.2372, 0.2457, 0.262, 0.7356, 0.262, 0.7356, 0.262, 0.7356, 0.262, 0.7356, 0.2372, 0.2457, 0.2372, 0.2457, 0.2372, 0.2457, 0.2372, 0.2457, 0.2372, 0.2457, 0.2372, 0.2457, 0.2372, 0.2457, 0.2372, 0.2457, 0.2372, 0.2457, 0.2372, 0.2457, 0.2372, 0.2457, 0.2372, 0.2457, 0.2372, 0.2457, 0.2372, 0.2457, 0.2372, 0.2457, 0.2372, 0.2457, 0.2372, 0.2457, 0.2372, 0.2457, 0.2372, 0.2457, 0.2372, 0.2457, 0.2372, 0.2457, 0.2372, 0.2457, 0.2372, 0.2457, 0.2372, 0.2457, 0.2372, 0.2457, 0.2372, 0.2457, 0.2372, 0.2457, 0.2372, 0.2457, 0.2372, 0.2457, 0.2372, 0.2457, 0.2372, 0.2457, 0.2372, 0.2457, 0.2372, 0.2457, 0.2372, 0.2457, 0.2372, 0.2457, 0.2372, 0.2457, 0.2372, 0.2457, 0.2372, 0.2457, 0.2372, 0.2457, 0.2372, 0.2457, 0.2372, 0.2457, 0.2372, 0.2457, 0.2372, 0.2457, 0.2372, 0.2457, 0.2372, 0.2457, 0.2372, 0.2457, 0.2372, 0.2457, 0.2372, 0.2457, 0.2372, 0.2457, 0.2372, 0.2457, 0.2372, 0.2457, 0.2372, 0.2457, 0.2372, 0.2457, 0.2372, 0.2457, 0.2372, 0.2457, 0.2372, 0.2457, 0.2372, 0.2457, 0.2372, 0.2457, 0.2372, 0.2457, 0.2372, 0.2457, 0.2372, 0.2457, 0.2372, 0.2457, 0.2372, 0.2457, 0.2372, 0.2457, 0.2372, 0.2457, 0.2372, 0.2457, 0.2372, 0.2457, 0.2372, 0.2457, 0.2372, 0.2457, 0.2372, 0.2457, 0.2372, 0.2457, 0.2372, 0.2457, 0.2372, 0.2457, 0.2372, 0.2457, 0.2372, 0.2457, 0.2372, 0.2457, 0.2372, 0.2457, 0.2372, 0.2457, 0.2372, 0.2457, 0.2372, 0.2457, 0.2372, 0.2457, 0.2372, 0.2457, 0.2372, 0.2457, 0.2372, 0.2457, 0.2372, 0.2457, 0.2372, 0.2457, 0.2372, 0.2457, 0.2372, 0.2457, 0.2372, 0.2457, 0.2372, 0.2457, 0.2372, 0.2457, 0.2372, 0.2457, 0.2372, 0.2457, 0.2372, 0.2457, 0.2372, 0.2457, 0.2372, 0.2457, 0.2372, 0.2457, 0.2372, 0.2457, 0.2372, 0.2457, 0.2372, 0.2457, 0.2372, 0.2457, 0.2372, 0.2457, 0.2372, 0.2457, 0.2372, 0.2457, 0.2372, 0.2457, 0.2372, 0.2457, 0.2372, 0.2457, 0.2372, 0.2457, 0.2372, 0.2457, 0.2372, 0.2457, 0.2372, 0.2457, 0.2372, 0.2457, 0.2372, 0.2457, 0.2372, 0.2457, 0.2372, 0.2457, 0.2372, 0.2457, 0.2372, 0.2457, 0.2372, 0.2457, 0.2372, 0.2457, 0.2372, 0.2457, 0.2372, 0.2457, 0.2372, 0.2457, 0.2372, 0.2457, 0.2372, 0.2457, 0.2372, 0.2457, 0.2372, 0.2457, 0.2372, 0.2457, 0.2372, 0.2457, 0.2372, 0.2457, 0.2372, 0.2457, 0.2372, 0.2457, 0.2372, 0.2457, 0.2372, 0.2457, 0.2372, 0.2457, 0.2372, 0.2457, 0.2372, 0.2457, 0.2372, 0.2457, 0.2372, 0.2457, 0.2372, 0.2457, 0.2372, 0.2457, 0.2372, 0.2457, 0.2372, 0.2457, 0.2372, 0.2457, 0.2372, 0.2457, 0.2372, 0.2457, 0.2372, 0.2457, 0.2372, 0.2457, 0.2372, 0.2457, 0.2372, 0.2457, 0.2372, 0.2457, 0.2372, 0.2457, 0.2372, 0.2457, 0.2372, 0.2457, 0.2372, 0.2457, 0.2372, 0.2457, 0.2372, 0.2457, 0.2372, 0.2457, 0.2372, 0.2457, 0.2372, 0.2457, 0.2372, 0.2457, 0.2372, 0.2457, 0.2372, 0.2457, 0.2372, 0.2457, 0.2372, 0.2457, 0.2372, 0.2457, 0.2372, 0.2457, 0.2372, 0.2457, 0.2372, 0.2457, 0.2372, 0.2457, 0.2372, 0.2457, 0.2372, 0.2457, 0.2372, 0.2457, 0.2372, 0.2457, 0.2372, 0.2457, 0.2372, 0.2457, 0.2372, 0.2457, 0.2372, 0.2457, 0.2372, 0.2457, 0.2372, 0.2457, 0.2372, 0.2457, 0.2372, 0.2457, 0.2372, 0.2457, 0.2372, 0.2457, 0.2372, 0.2457, 0.2372, 0.2457, 0.2372, 0.2457, 0.2372, 0.2457, 0.2372, 0.2457, 0.2372, 0.2457, 0.2372, 0.2457, 0.2372, 0.2457, 0.2372, 0.2457, 0.2372, 0.2457, 0.2372, 0.2457, 0.2372, 0.2457, 0.2372, 0.2457, 0.2372, 0.2457, 0.2372, 0.2457, 0.2372, 0.2457, 0.2372, 0.2457, 0.2372, 0.2457, 0.2372, 0.2457, 0.2372, 0.2457, 0.2372, 0.2457, 0.2372, 0.2457, 0.2372, 0.2457, 0.2372, 0.2457, 0.2372, 0.2457, 0.2372, 0.2457, 0.2372, 0.2457, 0.2372, 0.2457, 0.2372, 0.2457, 0.2372, 0.2457, 0.2372, 0.2457, 0.2372, 0.2457, 0.2372, 0.2457, 0.2372, 0.2457, 0.2372, 0.2457, 0.2372, 0.2457, 0.2372, 0.2457, 0.2372, 0.2457, 0.2372, 0.2457, 0.2372, 0.2457, 0.2372, 0.2457, 0.2372, 0.2457, 0.2372, 0.2457, 0.2372, 0.2457, 0.2372, 0.2457, 0.2372, 0.2457, 0.2372, 0.2457, 0.2372, 0.2457, 0.2372, 0.2457, 0.2372, 0.2457, 0.2372, 0.2457, 0.2372, 0.2457, 0.2372, 0.2457, 0.2372, 0.2457, 0.2372, 0.2457, 0.2372, 0.2457, 0.2372, 0.2457, 0.2372, 0.2457, 0.2372, 0.2457, 0.2372, 0.2457, 0.2372, 0.2457, 0.2372, 0.2457, 0.2372, 0.2457, 0.2372, 0.2457, 0.2372, 0.2457, 0.2372, 0.2457, 0.2372, 0.2457, 0.2372, 0.2457, 0.2372, 0.2457, 0.2372, 0.2457, 0.2372, 0.2457, 0.2372, 0.2457, 0.2372, 0.2457, 0.2371, 0.2457, 0.2371, 0.2457, 0.2371, 0.2457, 0.2371, 0.2457, 0.2557, 0.7355, 0.2557, 0.7355, 0.2557, 0.7355, 0.2557, 0.7355, 0.2557, 0.7355, 0.2557, 0.7355, 0.2557, 0.7355, 0.2557, 0.7355, 0.2557, 0.7355, 0.2557, 0.7355, 0.2557, 0.7355, 0.2557, 0.7355, 0.2557, 0.7355, 0.2557, 0.7355, 0.2557, 0.7355, 0.2557, 0.7355, 0.2557, 0.7355, 0.2557, 0.7355, 0.2557, 0.7355, 0.2557, 0.7355, 0.2372, 0.2457, 0.2372, 0.2457, 0.2372, 0.2457, 0.2372, 0.2457, 0.2372, 0.2457, 0.2372, 0.2457, 0.2372, 0.2457, 0.2372, 0.2457, 0.2372, 0.2457, 0.2372, 0.2457, 0.2372, 0.2457, 0.2372, 0.2457, 0.2372, 0.2457, 0.2372, 0.2457, 0.2372, 0.2457, 0.2372, 0.2457, 0.2372, 0.2457, 0.2372, 0.2457, 0.2372, 0.2457, 0.2372, 0.2457, 0.2372, 0.2457, 0.2372, 0.2457, 0.2372, 0.2457, 0.2372, 0.2457, 0.2372, 0.2457, 0.2372, 0.2457, 0.2372, 0.2457, 0.2372, 0.2457, 0.2372, 0.2457, 0.2372, 0.2457, 0.2372, 0.2457, 0.2372, 0.2457, 0.2372, 0.2457, 0.2372, 0.2457, 0.2372, 0.2457, 0.2372, 0.2457, 0.2372, 0.2457, 0.2372, 0.2457, 0.2372, 0.2457, 0.2372, 0.2457, 0.2372, 0.2457, 0.2372, 0.2457, 0.2372, 0.2457, 0.2372, 0.2457, 0.2372, 0.2457, 0.2372, 0.2457, 0.2372, 0.2457, 0.2372, 0.2457, 0.2372, 0.2457, 0.2372, 0.2457, 0.2372, 0.2457, 0.2372, 0.2457, 0.2372, 0.2457, 0.2372, 0.2457, 0.2372, 0.2457, 0.2372, 0.2457, 0.2372, 0.2457, 0.2372, 0.2457, 0.2372, 0.2457, 0.2372, 0.2457, 0.2372, 0.2457, 0.2372, 0.2457, 0.2372, 0.2457, 0.2372, 0.2457, 0.2372, 0.2457, 0.2372, 0.2457, 0.2372, 0.2457, 0.2372, 0.2457, 0.2372, 0.2457, 0.2372, 0.2457, 0.2372, 0.2457, 0.2372, 0.2457, 0.2372, 0.2457, 0.2372, 0.2457, 0.2372, 0.2457, 0.2372, 0.2457, 0.2372, 0.2457, 0.2372, 0.2457, 0.2372, 0.2457, 0.2372, 0.2457, 0.2372, 0.2457, 0.2372, 0.2457, 0.2372, 0.2457, 0.2372, 0.2457, 0.2372, 0.2457, 0.2372, 0.2457, 0.2372, 0.2457, 0.2372, 0.2457, 0.2372, 0.2457, 0.2372, 0.2457, 0.2372, 0.2457, 0.2372, 0.2457, 0.2372, 0.2457, 0.2372, 0.2457, 0.2372, 0.2457, 0.2372, 0.2457, 0.2372, 0.2457, 0.2372, 0.2457, 0.2372, 0.2457, 0.2372, 0.2457, 0.2372, 0.2457, 0.2372, 0.2457, 0.2372, 0.2457, 0.2372, 0.2457, 0.2372, 0.2457, 0.2372, 0.2457, 0.2372, 0.2457, 0.2372, 0.2457, 0.2372, 0.2457, 0.2372, 0.2457, 0.2372, 0.2457, 0.2372, 0.2457, 0.2372, 0.2457, 0.2372, 0.2457, 0.2372, 0.2457, 0.2372, 0.2457, 0.2372, 0.2457, 0.2372, 0.2457, 0.2372, 0.2457, 0.2372, 0.2457, 0.2372, 0.2457, 0.2372, 0.2457, 0.2372, 0.2457, 0.2372, 0.2457, 0.2372, 0.2457, 0.2372, 0.2457, 0.2372, 0.2457, 0.2372, 0.2457, 0.2371, 0.2457, 0.2371, 0.2457, 0.2371, 0.2457, 0.2371, 0.2457, 0.2371, 0.2457, 0.2371, 0.2457, 0.2371, 0.2457, 0.2371, 0.2457, 0.2371, 0.2457, 0.2371, 0.2457, 0.2371, 0.2457, 0.2371, 0.2457, 0.2371, 0.2457, 0.2371, 0.2457, 0.2371, 0.2457, 0.2371, 0.2457, 0.2371, 0.2457, 0.2371, 0.2457, 0.2371, 0.2457, 0.2371, 0.2457, 0.2371, 0.2457, 0.2371, 0.2457, 0.2371, 0.2457, 0.2371, 0.2457, 0.2371, 0.2457, 0.2371, 0.2457, 0.2371, 0.2457, 0.2371, 0.2457, 0.2371, 0.2457, 0.2371, 0.2457, 0.2371, 0.2457, 0.2371, 0.2457, 0.2371, 0.2457, 0.2371, 0.2457, 0.2371, 0.2457, 0.2371, 0.2457, 0.2371, 0.2457, 0.2371, 0.2457, 0.2371, 0.2457, 0.2371, 0.2457, 0.2371, 0.2457, 0.2371, 0.2457, 0.2371, 0.2457, 0.2371, 0.2457, 0.2371, 0.2457, 0.2371, 0.2457, 0.2371, 0.2457, 0.2371, 0.2457, 0.2371, 0.2457, 0.2371, 0.2457, 0.2371, 0.2457, 0.2371, 0.2457, 0.2371, 0.2457, 0.2371, 0.2457, 0.2371, 0.2457, 0.2371, 0.2457, 0.2371, 0.2457, 0.2371, 0.2457, 0.2371, 0.2457, 0.2371, 0.2457, 0.2371, 0.2457, 0.2371, 0.2457, 0.2371, 0.2457, 0.2371, 0.2457, 0.2371, 0.2457, 0.2371, 0.2457, 0.2371, 0.2457, 0.2371, 0.2457, 0.2371, 0.2457, 0.2371, 0.2457, 0.2371, 0.2457, 0.2371, 0.2457, 0.2371, 0.2457, 0.2371, 0.2457, 0.2371, 0.2457, 0.2371, 0.2457, 0.2371, 0.2457, 0.2371, 0.2457, 0.2371, 0.2457, 0.2371, 0.2457, 0.2371, 0.2457, 0.2371, 0.2457, 0.2371, 0.2457, 0.2371, 0.2457, 0.2371, 0.2457, 0.2371, 0.2457, 0.2371, 0.2457, 0.2371, 0.2457, 0.2371, 0.2457, 0.2371, 0.2457, 0.2371, 0.2457, 0.2371, 0.2457, 0.2371, 0.2457, 0.2371, 0.2457, 0.2371, 0.2457, 0.2371, 0.2457, 0.2371, 0.2457, 0.2371, 0.2457, 0.2371, 0.2457, 0.2371, 0.2457, 0.2371, 0.2457, 0.2371, 0.2457, 0.2371, 0.2457, 0.2371, 0.2457, 0.2371, 0.2457, 0.2371, 0.2457, 0.2371, 0.2457, 0.2371, 0.2457, 0.2371, 0.2457, 0.2371, 0.2457, 0.2371, 0.2457, 0.2371, 0.2457, 0.2371, 0.2457, 0.2371, 0.2457, 0.2371, 0.2457, 0.2371, 0.2457, 0.2371, 0.2457, 0.2371, 0.2457, 0.2371, 0.2457, 0.2371, 0.2457, 0.2371, 0.2457, 0.2371, 0.2457, 0.2371, 0.2457, 0.2371, 0.2457, 0.2371, 0.2457, 0.2371, 0.2457, 0.2371, 0.2457, 0.2371, 0.2457, 0.2371, 0.2457, 0.2371, 0.2457, 0.2371, 0.2457, 0.2371, 0.2457, 0.2371, 0.2457, 0.2371, 0.2457, 0.2371, 0.2457, 0.2371, 0.2457, 0.2371, 0.2457, 0.2371, 0.2457, 0.2371, 0.2457, 0.2371, 0.2457, 0.2371, 0.2457, 0.2371, 0.2457, 0.2371, 0.2457, 0.2371, 0.2457, 0.2371, 0.2457, 0.2371, 0.2457, 0.2371, 0.2457, 0.2371, 0.2457, 0.2371, 0.2457, 0.2371, 0.2457, 0.2371, 0.2457, 0.2371, 0.2457, 0.2371, 0.2457, 0.2371, 0.2457, 0.2371, 0.2457, 0.2371, 0.2457, 0.2371, 0.2457, 0.2371, 0.2457, 0.2371, 0.2457, 0.2371, 0.2457, 0.2372, 0.2457, 0.2372, 0.2457, 0.2372, 0.2457, 0.2372, 0.2457, 0.2372, 0.2457, 0.2372, 0.2457, 0.2372, 0.2457, 0.2372, 0.2457, 0.2372, 0.2457, 0.2372, 0.2457, 0.2372, 0.2457, 0.2372, 0.2457, 0.2371, 0.2457, 0.2371, 0.2457, 0.2371, 0.2457, 0.2371, 0.2457, 0.2372, 0.2457, 0.2372, 0.2457, 0.2372, 0.2457, 0.2372, 0.2457, 0.2372, 0.2457, 0.2372, 0.2457, 0.2372, 0.2457, 0.2372, 0.2457, 0.2372, 0.2457, 0.2372, 0.2457, 0.2372, 0.2457, 0.2372, 0.2457, 0.2372, 0.2457, 0.2372, 0.2457, 0.2371, 0.2457, 0.2371, 0.2457, 0.2372, 0.2457, 0.2372, 0.2457, 0.2371, 0.2457, 0.2371, 0.2457, 0.2372, 0.2457, 0.2372, 0.2457, 0.2372, 0.2457, 0.2372, 0.2457, 0.2372, 0.2457, 0.2372, 0.2457, 0.2371, 0.2457, 0.2371, 0.2457, 0.2372, 0.2457, 0.2372, 0.2457, 0.2372, 0.2457, 0.2372, 0.2457, 0.2372, 0.2457, 0.2372, 0.2457, 0.2372, 0.2457, 0.2372, 0.2457, 0.2372, 0.2457, 0.2372, 0.2457, 0.2372, 0.2457, 0.2372, 0.2457, 0.2372, 0.2457, 0.2372, 0.2457, 0.2372, 0.2457, 0.2372, 0.2457, 0.2372, 0.2457, 0.2372, 0.2457, 0.2372, 0.2457, 0.2372, 0.2457])
me_cube.materials.append(mat_material)
me_cube.use_remesh_preserve_volume = False
me_cube.use_remesh_preserve_attributes = False
me_cube.use_mirror_vertex_groups = False
me_cube.update()

# ---- objects
ob_tower = bpy.data.objects.new('Tower', me_cube)

# ---- transforms, parenting, visibility, modifiers, constraints
ob_tower.location = (0.0, 0.0, 0.0)
ob_tower.lock_rotations_4d = False
ob_tower.empty_display_type = 'ARROWS'
ob_tower.lineart.crease_threshold = 0.0

# ---- collection membership
col_collection_1.objects.link(ob_tower)

# ---- scene / render settings (as saved in the file)
scene.frame_start = 1; scene.frame_end = 250; scene.frame_set(1)
scene.render.engine = 'BLENDER_EEVEE_NEXT'
scene.render.resolution_percentage = 50
scene.render.dither_intensity = 0.0
scene.cycles.use_denoising = False
scene.cycles.samples = 128
scene.cycles.sampling_pattern = 'TABULATED_SOBOL'
scene.cycles.light_sampling_threshold = 0.0
scene.cycles.use_adaptive_sampling = False
scene.cycles.use_light_tree = False
scene.cycles.blur_glossy = 0.0
scene.cycles.sample_clamp_indirect = 0.0
scene.view_settings.view_transform = 'Standard'
bpy.context.view_layer.update()

# ---- added for rendering (the .blend has no active camera and no usable light): camera, sun
cam_auto = bpy.data.cameras.new('AutoCamera')
cam_auto.lens = 50.0
cam_auto.sensor_width = 36.0
cam_auto.clip_end = 1000.0
ob_auto_camera = bpy.data.objects.new('AutoCamera', cam_auto)
scene.collection.objects.link(ob_auto_camera)
ob_auto_camera.location = (19.7038, -23.6446, 19.1908)
ob_auto_camera.rotation_euler = (1.09748, -7.21219e-08, 0.694738)
scene.camera = ob_auto_camera
light_auto_sun = bpy.data.lights.new('AutoSun', 'SUN')
light_auto_sun.energy = 3.0
light_auto_sun.angle = 0.0523599
ob_auto_sun = bpy.data.objects.new('AutoSun', light_auto_sun)
scene.collection.objects.link(ob_auto_sun)
ob_auto_sun.rotation_euler = (0.872665, 0.174533, 0.523599)
bpy.context.view_layer.update()
